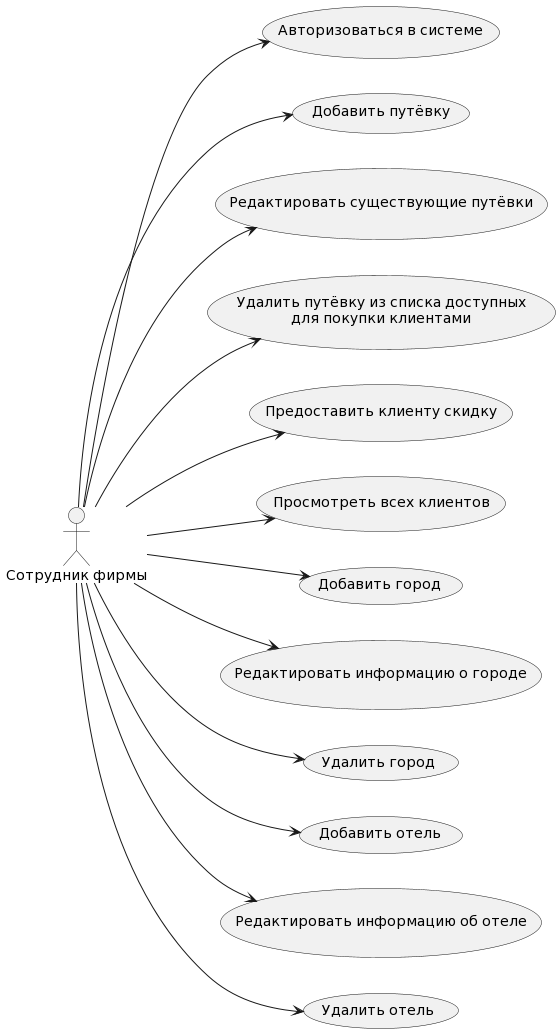

The diagram above was rendered by PlantUML. Its source (embedded in the PNG):
@startuml
left to right direction
actor "Сотрудник фирмы" as C
C --> (Авторизоваться в системе)
C --> (Добавить путёвку)
C --> (Редактировать существующие путёвки)
C --> (Удалить путёвку из списка доступных\nдля покупки клиентами)
C --> (Предоставить клиенту скидку)
C --> (Просмотреть всех клиентов)
C --> (Добавить город)
C --> (Редактировать информацию о городе)
C --> (Удалить город)
C --> (Добавить отель)
C --> (Редактировать информацию об отеле)
C --> (Удалить отель)
@enduml